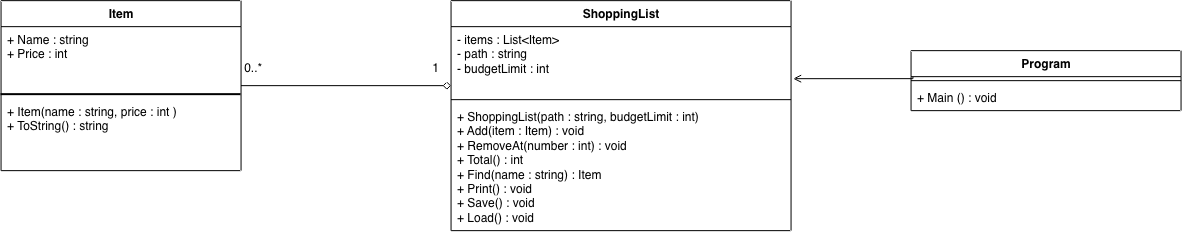

The diagram above was exported from draw.io. Its source (the exported page's mxGraphModel, read from the mxfile embedded in the PNG):
<mxGraphModel dx="2106" dy="1715" grid="1" gridSize="10" guides="1" tooltips="1" connect="1" arrows="1" fold="1" page="1" pageScale="1" pageWidth="850" pageHeight="1100" background="light-dark(#FFFFFF,#121212)" math="0" shadow="0">
  <root>
    <mxCell id="0" />
    <mxCell id="1" parent="0" />
    <mxCell id="a-SIVJHE4XuvokgZku-j-1" parent="1" style="swimlane;fontStyle=1;align=center;verticalAlign=top;childLayout=stackLayout;horizontal=1;startSize=26;horizontalStack=0;resizeParent=1;resizeParentMax=0;resizeLast=0;collapsible=1;marginBottom=0;whiteSpace=wrap;html=1;" value="Item" vertex="1">
      <mxGeometry height="170" width="240" x="-170" y="170" as="geometry" />
    </mxCell>
    <mxCell id="a-SIVJHE4XuvokgZku-j-2" parent="a-SIVJHE4XuvokgZku-j-1" style="text;strokeColor=none;fillColor=none;align=left;verticalAlign=top;spacingLeft=4;spacingRight=4;overflow=hidden;rotatable=0;points=[[0,0.5],[1,0.5]];portConstraint=eastwest;whiteSpace=wrap;html=1;" value="+ Name : string&lt;div&gt;+ Price : int&lt;/div&gt;" vertex="1">
      <mxGeometry height="64" width="240" y="26" as="geometry" />
    </mxCell>
    <mxCell id="a-SIVJHE4XuvokgZku-j-3" parent="a-SIVJHE4XuvokgZku-j-1" style="line;strokeWidth=2;fillColor=none;align=left;verticalAlign=middle;spacingTop=-1;spacingLeft=3;spacingRight=3;rotatable=0;labelPosition=right;points=[];portConstraint=eastwest;strokeColor=inherit;perimeterSpacing=1;" value="" vertex="1">
      <mxGeometry height="8" width="240" y="90" as="geometry" />
    </mxCell>
    <mxCell id="a-SIVJHE4XuvokgZku-j-4" parent="a-SIVJHE4XuvokgZku-j-1" style="text;strokeColor=none;fillColor=none;align=left;verticalAlign=top;spacingLeft=4;spacingRight=4;overflow=hidden;rotatable=0;points=[[0,0.5],[1,0.5]];portConstraint=eastwest;whiteSpace=wrap;html=1;" value="+ Item(name : string, price : int )&lt;div&gt;+ ToString() : string&lt;/div&gt;" vertex="1">
      <mxGeometry height="72" width="240" y="98" as="geometry" />
    </mxCell>
    <mxCell id="GiHYQe0DvUCeb0V7LDcx-5" parent="1" style="swimlane;fontStyle=1;align=center;verticalAlign=top;childLayout=stackLayout;horizontal=1;startSize=26;horizontalStack=0;resizeParent=1;resizeParentMax=0;resizeLast=0;collapsible=1;marginBottom=0;whiteSpace=wrap;html=1;" value="ShoppingList" vertex="1">
      <mxGeometry height="230" width="340" x="280" y="170" as="geometry" />
    </mxCell>
    <mxCell id="GiHYQe0DvUCeb0V7LDcx-6" parent="GiHYQe0DvUCeb0V7LDcx-5" style="text;strokeColor=none;fillColor=none;align=left;verticalAlign=top;spacingLeft=4;spacingRight=4;overflow=hidden;rotatable=0;points=[[0,0.5],[1,0.5]];portConstraint=eastwest;whiteSpace=wrap;html=1;" value="- items : List&amp;lt;Item&amp;gt;&lt;div&gt;- path : string&lt;/div&gt;&lt;div&gt;- budgetLimit : int&lt;/div&gt;" vertex="1">
      <mxGeometry height="69" width="340" y="26" as="geometry" />
    </mxCell>
    <mxCell id="GiHYQe0DvUCeb0V7LDcx-7" parent="GiHYQe0DvUCeb0V7LDcx-5" style="line;strokeWidth=1;fillColor=none;align=left;verticalAlign=middle;spacingTop=-1;spacingLeft=3;spacingRight=3;rotatable=0;labelPosition=right;points=[];portConstraint=eastwest;strokeColor=inherit;" value="" vertex="1">
      <mxGeometry height="8" width="340" y="95" as="geometry" />
    </mxCell>
    <mxCell id="GiHYQe0DvUCeb0V7LDcx-8" parent="GiHYQe0DvUCeb0V7LDcx-5" style="text;strokeColor=none;fillColor=none;align=left;verticalAlign=top;spacingLeft=4;spacingRight=4;overflow=hidden;rotatable=0;points=[[0,0.5],[1,0.5]];portConstraint=eastwest;whiteSpace=wrap;html=1;" value="&lt;div&gt;+ ShoppingList(path : string, budgetLimit : int)&lt;/div&gt;+ Add(item : Item) : void&lt;div&gt;+ RemoveAt(number : int) : void&lt;/div&gt;&lt;div&gt;+ Total() : int&lt;/div&gt;&lt;div&gt;+ Find(name : string) : Item&lt;/div&gt;&lt;div&gt;+ Print() : void&lt;/div&gt;&lt;div&gt;+ Save() : void&lt;/div&gt;&lt;div&gt;+ Load() : void&amp;nbsp;&lt;/div&gt;" vertex="1">
      <mxGeometry height="127" width="340" y="103" as="geometry" />
    </mxCell>
    <mxCell id="X4GXy1dek9O4hWwynjoI-11" edge="1" parent="1" source="a-SIVJHE4XuvokgZku-j-1" style="edgeStyle=orthogonalEdgeStyle;rounded=0;orthogonalLoop=1;jettySize=auto;html=1;entryX=0;entryY=0.855;entryDx=0;entryDy=0;entryPerimeter=0;endArrow=diamond;endFill=0;" target="GiHYQe0DvUCeb0V7LDcx-6">
      <mxGeometry relative="1" as="geometry" />
    </mxCell>
    <mxCell id="X4GXy1dek9O4hWwynjoI-12" parent="1" style="text;html=1;whiteSpace=wrap;strokeColor=none;fillColor=none;align=center;verticalAlign=middle;rounded=0;" value="0..*&amp;nbsp; &amp;nbsp; &amp;nbsp; &amp;nbsp; &amp;nbsp; &amp;nbsp; &amp;nbsp; &amp;nbsp; &amp;nbsp; &amp;nbsp; &amp;nbsp; &amp;nbsp; &amp;nbsp; &amp;nbsp; &amp;nbsp; &amp;nbsp; &amp;nbsp; &amp;nbsp; &amp;nbsp; &amp;nbsp; &amp;nbsp; &amp;nbsp; &amp;nbsp; &amp;nbsp; &amp;nbsp; &amp;nbsp;1" vertex="1">
      <mxGeometry height="35" width="221" x="60" y="220" as="geometry" />
    </mxCell>
    <mxCell id="X4GXy1dek9O4hWwynjoI-17" edge="1" parent="1" source="X4GXy1dek9O4hWwynjoI-15" style="edgeStyle=orthogonalEdgeStyle;rounded=0;orthogonalLoop=1;jettySize=auto;html=1;endArrow=open;endFill=0;entryX=1.006;entryY=0.754;entryDx=0;entryDy=0;entryPerimeter=0;exitX=0.007;exitY=0;exitDx=0;exitDy=0;exitPerimeter=0;" target="GiHYQe0DvUCeb0V7LDcx-6">
      <mxGeometry relative="1" x="-0.0586" as="geometry">
        <Array as="points">
          <mxPoint x="741.9" y="248" />
        </Array>
        <mxPoint x="580" y="250" as="targetPoint" />
      </mxGeometry>
    </mxCell>
    <mxCell id="X4GXy1dek9O4hWwynjoI-13" parent="1" style="swimlane;fontStyle=1;align=center;verticalAlign=top;childLayout=stackLayout;horizontal=1;startSize=26;horizontalStack=0;resizeParent=1;resizeParentMax=0;resizeLast=0;collapsible=1;marginBottom=0;whiteSpace=wrap;html=1;" value="Program" vertex="1">
      <mxGeometry height="60" width="270" x="740" y="220" as="geometry" />
    </mxCell>
    <mxCell id="X4GXy1dek9O4hWwynjoI-15" parent="X4GXy1dek9O4hWwynjoI-13" style="line;strokeWidth=1;fillColor=none;align=left;verticalAlign=middle;spacingTop=-1;spacingLeft=3;spacingRight=3;rotatable=0;labelPosition=right;points=[];portConstraint=eastwest;strokeColor=inherit;" value="" vertex="1">
      <mxGeometry height="8" width="270" y="26" as="geometry" />
    </mxCell>
    <mxCell id="X4GXy1dek9O4hWwynjoI-16" parent="X4GXy1dek9O4hWwynjoI-13" style="text;strokeColor=none;fillColor=none;align=left;verticalAlign=top;spacingLeft=4;spacingRight=4;overflow=hidden;rotatable=0;points=[[0,0.5],[1,0.5]];portConstraint=eastwest;whiteSpace=wrap;html=1;" value="+ Main () : void" vertex="1">
      <mxGeometry height="26" width="270" y="34" as="geometry" />
    </mxCell>
  </root>
</mxGraphModel>